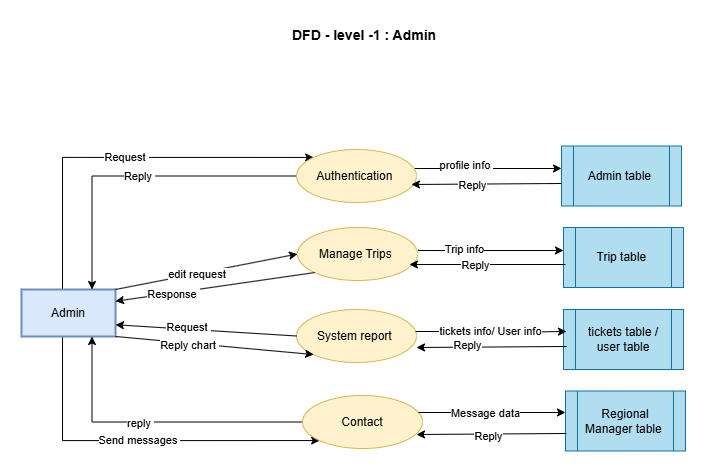

The diagram above was exported from draw.io. Its source (the exported page's mxGraphModel, read from the mxfile embedded in the PNG):
<mxGraphModel dx="1434" dy="818" grid="0" gridSize="10" guides="1" tooltips="1" connect="1" arrows="1" fold="1" page="1" pageScale="1" pageWidth="850" pageHeight="1100" background="#ffffff" math="0" shadow="0">
  <root>
    <mxCell id="0" />
    <mxCell id="1" parent="0" />
    <mxCell id="DjPtfSksR76mCIoRT1Jd-7" style="edgeStyle=orthogonalEdgeStyle;rounded=0;orthogonalLoop=1;jettySize=auto;html=1;entryX=0;entryY=0;entryDx=0;entryDy=0;" edge="1" parent="1" source="DjPtfSksR76mCIoRT1Jd-1" target="DjPtfSksR76mCIoRT1Jd-2">
      <mxGeometry relative="1" as="geometry">
        <Array as="points">
          <mxPoint x="130" y="255" />
        </Array>
      </mxGeometry>
    </mxCell>
    <mxCell id="DjPtfSksR76mCIoRT1Jd-42" value="Request&amp;nbsp;" style="edgeLabel;html=1;align=center;verticalAlign=middle;resizable=0;points=[];" vertex="1" connectable="0" parent="DjPtfSksR76mCIoRT1Jd-7">
      <mxGeometry x="0.0233" relative="1" as="geometry">
        <mxPoint as="offset" />
      </mxGeometry>
    </mxCell>
    <mxCell id="DjPtfSksR76mCIoRT1Jd-9" value="Send messages&amp;nbsp;" style="edgeStyle=orthogonalEdgeStyle;rounded=0;orthogonalLoop=1;jettySize=auto;html=1;entryX=0;entryY=1;entryDx=0;entryDy=0;" edge="1" parent="1" source="DjPtfSksR76mCIoRT1Jd-1" target="DjPtfSksR76mCIoRT1Jd-6">
      <mxGeometry relative="1" as="geometry">
        <Array as="points">
          <mxPoint x="130" y="538" />
        </Array>
      </mxGeometry>
    </mxCell>
    <mxCell id="DjPtfSksR76mCIoRT1Jd-1" value="Admin" style="rounded=0;whiteSpace=wrap;html=1;fillColor=#dae8fc;strokeColor=#6c8ebf;strokeWidth=2;" vertex="1" parent="1">
      <mxGeometry x="89" y="387" width="94" height="47" as="geometry" />
    </mxCell>
    <mxCell id="DjPtfSksR76mCIoRT1Jd-8" style="edgeStyle=orthogonalEdgeStyle;rounded=0;orthogonalLoop=1;jettySize=auto;html=1;entryX=0.75;entryY=0;entryDx=0;entryDy=0;" edge="1" parent="1" source="DjPtfSksR76mCIoRT1Jd-2" target="DjPtfSksR76mCIoRT1Jd-1">
      <mxGeometry relative="1" as="geometry" />
    </mxCell>
    <mxCell id="DjPtfSksR76mCIoRT1Jd-43" value="Reply&amp;nbsp;" style="edgeLabel;html=1;align=center;verticalAlign=middle;resizable=0;points=[];" vertex="1" connectable="0" parent="DjPtfSksR76mCIoRT1Jd-8">
      <mxGeometry x="-0.0063" relative="1" as="geometry">
        <mxPoint as="offset" />
      </mxGeometry>
    </mxCell>
    <mxCell id="DjPtfSksR76mCIoRT1Jd-21" style="edgeStyle=orthogonalEdgeStyle;rounded=0;orthogonalLoop=1;jettySize=auto;html=1;" edge="1" parent="1" source="DjPtfSksR76mCIoRT1Jd-2" target="DjPtfSksR76mCIoRT1Jd-17">
      <mxGeometry relative="1" as="geometry">
        <Array as="points">
          <mxPoint x="548" y="266" />
          <mxPoint x="548" y="266" />
        </Array>
      </mxGeometry>
    </mxCell>
    <mxCell id="DjPtfSksR76mCIoRT1Jd-33" value="profile info&amp;nbsp;" style="edgeLabel;html=1;align=center;verticalAlign=middle;resizable=0;points=[];" vertex="1" connectable="0" parent="DjPtfSksR76mCIoRT1Jd-21">
      <mxGeometry x="-0.2885" y="4" relative="1" as="geometry">
        <mxPoint as="offset" />
      </mxGeometry>
    </mxCell>
    <mxCell id="DjPtfSksR76mCIoRT1Jd-2" value="Authentication&amp;nbsp;" style="ellipse;whiteSpace=wrap;html=1;fillColor=#fff2cc;strokeColor=#d6b656;" vertex="1" parent="1">
      <mxGeometry x="364" y="247" width="120" height="53" as="geometry" />
    </mxCell>
    <mxCell id="DjPtfSksR76mCIoRT1Jd-4" value="M&lt;span style=&quot;color: rgba(0, 0, 0, 0); font-family: monospace; font-size: 0px; text-align: start; text-wrap-mode: nowrap;&quot;&gt;%3CmxGraphModel%3E%3Croot%3E%3CmxCell%20id%3D%220%22%2F%3E%3CmxCell%20id%3D%221%22%20parent%3D%220%22%2F%3E%3CmxCell%20id%3D%222%22%20value%3D%22Authentication%26amp%3Bnbsp%3B%22%20style%3D%22ellipse%3BwhiteSpace%3Dwrap%3Bhtml%3D1%3B%22%20vertex%3D%221%22%20parent%3D%221%22%3E%3CmxGeometry%20x%3D%22364%22%20y%3D%22247%22%20width%3D%22120%22%20height%3D%2253%22%20as%3D%22geometry%22%2F%3E%3C%2FmxCell%3E%3C%2Froot%3E%3C%2FmxGraphModel%3E&lt;/span&gt;anage Trips&amp;nbsp;" style="ellipse;whiteSpace=wrap;html=1;fillColor=#fff2cc;strokeColor=#d6b656;" vertex="1" parent="1">
      <mxGeometry x="365" y="325" width="120" height="53" as="geometry" />
    </mxCell>
    <mxCell id="DjPtfSksR76mCIoRT1Jd-5" value="System report&amp;nbsp;" style="ellipse;whiteSpace=wrap;html=1;fillColor=#fff2cc;strokeColor=#d6b656;" vertex="1" parent="1">
      <mxGeometry x="364" y="407" width="120" height="53" as="geometry" />
    </mxCell>
    <mxCell id="DjPtfSksR76mCIoRT1Jd-10" style="edgeStyle=orthogonalEdgeStyle;rounded=0;orthogonalLoop=1;jettySize=auto;html=1;entryX=0.75;entryY=1;entryDx=0;entryDy=0;" edge="1" parent="1" source="DjPtfSksR76mCIoRT1Jd-6" target="DjPtfSksR76mCIoRT1Jd-1">
      <mxGeometry relative="1" as="geometry" />
    </mxCell>
    <mxCell id="DjPtfSksR76mCIoRT1Jd-44" value="reply&amp;nbsp;" style="edgeLabel;html=1;align=center;verticalAlign=middle;resizable=0;points=[];" vertex="1" connectable="0" parent="DjPtfSksR76mCIoRT1Jd-10">
      <mxGeometry x="0.1014" y="1" relative="1" as="geometry">
        <mxPoint as="offset" />
      </mxGeometry>
    </mxCell>
    <mxCell id="DjPtfSksR76mCIoRT1Jd-6" value="Contact" style="ellipse;whiteSpace=wrap;html=1;fillColor=#fff2cc;strokeColor=#d6b656;" vertex="1" parent="1">
      <mxGeometry x="370" y="493" width="120" height="53" as="geometry" />
    </mxCell>
    <mxCell id="DjPtfSksR76mCIoRT1Jd-13" value="" style="endArrow=classic;html=1;rounded=0;exitX=1;exitY=0;exitDx=0;exitDy=0;entryX=0;entryY=0.5;entryDx=0;entryDy=0;" edge="1" parent="1" source="DjPtfSksR76mCIoRT1Jd-1" target="DjPtfSksR76mCIoRT1Jd-4">
      <mxGeometry width="50" height="50" relative="1" as="geometry">
        <mxPoint x="399" y="312" as="sourcePoint" />
        <mxPoint x="449" y="262" as="targetPoint" />
      </mxGeometry>
    </mxCell>
    <mxCell id="DjPtfSksR76mCIoRT1Jd-47" value="edit request&amp;nbsp;" style="edgeLabel;html=1;align=center;verticalAlign=middle;resizable=0;points=[];" vertex="1" connectable="0" parent="DjPtfSksR76mCIoRT1Jd-13">
      <mxGeometry x="-0.0904" y="-1" relative="1" as="geometry">
        <mxPoint as="offset" />
      </mxGeometry>
    </mxCell>
    <mxCell id="DjPtfSksR76mCIoRT1Jd-14" value="" style="endArrow=classic;html=1;rounded=0;exitX=1;exitY=1;exitDx=0;exitDy=0;entryX=0;entryY=1;entryDx=0;entryDy=0;" edge="1" parent="1" source="DjPtfSksR76mCIoRT1Jd-1" target="DjPtfSksR76mCIoRT1Jd-5">
      <mxGeometry width="50" height="50" relative="1" as="geometry">
        <mxPoint x="193" y="397" as="sourcePoint" />
        <mxPoint x="375" y="362" as="targetPoint" />
      </mxGeometry>
    </mxCell>
    <mxCell id="DjPtfSksR76mCIoRT1Jd-46" value="Reply chart&amp;nbsp;" style="edgeLabel;html=1;align=center;verticalAlign=middle;resizable=0;points=[];" vertex="1" connectable="0" parent="DjPtfSksR76mCIoRT1Jd-14">
      <mxGeometry x="-0.2511" y="-2" relative="1" as="geometry">
        <mxPoint x="-1" as="offset" />
      </mxGeometry>
    </mxCell>
    <mxCell id="DjPtfSksR76mCIoRT1Jd-15" value="" style="endArrow=classic;html=1;rounded=0;exitX=0;exitY=0.5;exitDx=0;exitDy=0;entryX=1;entryY=0.75;entryDx=0;entryDy=0;" edge="1" parent="1" source="DjPtfSksR76mCIoRT1Jd-5" target="DjPtfSksR76mCIoRT1Jd-1">
      <mxGeometry width="50" height="50" relative="1" as="geometry">
        <mxPoint x="203" y="407" as="sourcePoint" />
        <mxPoint x="385" y="372" as="targetPoint" />
      </mxGeometry>
    </mxCell>
    <mxCell id="DjPtfSksR76mCIoRT1Jd-45" value="Request&amp;nbsp;" style="edgeLabel;html=1;align=center;verticalAlign=middle;resizable=0;points=[];" vertex="1" connectable="0" parent="DjPtfSksR76mCIoRT1Jd-15">
      <mxGeometry x="0.2056" y="-2" relative="1" as="geometry">
        <mxPoint as="offset" />
      </mxGeometry>
    </mxCell>
    <mxCell id="DjPtfSksR76mCIoRT1Jd-16" value="" style="endArrow=classic;html=1;rounded=0;entryX=1;entryY=0.25;entryDx=0;entryDy=0;exitX=0;exitY=1;exitDx=0;exitDy=0;" edge="1" parent="1" source="DjPtfSksR76mCIoRT1Jd-4" target="DjPtfSksR76mCIoRT1Jd-1">
      <mxGeometry width="50" height="50" relative="1" as="geometry">
        <mxPoint x="399" y="312" as="sourcePoint" />
        <mxPoint x="449" y="262" as="targetPoint" />
      </mxGeometry>
    </mxCell>
    <mxCell id="DjPtfSksR76mCIoRT1Jd-48" value="Response&amp;nbsp;" style="edgeLabel;html=1;align=center;verticalAlign=middle;resizable=0;points=[];" vertex="1" connectable="0" parent="DjPtfSksR76mCIoRT1Jd-16">
      <mxGeometry x="0.4184" y="1" relative="1" as="geometry">
        <mxPoint as="offset" />
      </mxGeometry>
    </mxCell>
    <mxCell id="DjPtfSksR76mCIoRT1Jd-17" value="Adm&lt;span style=&quot;color: rgba(0, 0, 0, 0); font-family: monospace; font-size: 0px; text-align: start; text-wrap-mode: nowrap;&quot;&gt;%3CmxGraphModel%3E%3Croot%3E%3CmxCell%20id%3D%220%22%2F%3E%3CmxCell%20id%3D%221%22%20parent%3D%220%22%2F%3E%3CmxCell%20id%3D%222%22%20value%3D%22%22%20style%3D%22endArrow%3Dclassic%3Bhtml%3D1%3Brounded%3D0%3BexitX%3D1%3BexitY%3D0%3BexitDx%3D0%3BexitDy%3D0%3BentryX%3D0%3BentryY%3D0.5%3BentryDx%3D0%3BentryDy%3D0%3B%22%20edge%3D%221%22%20parent%3D%221%22%3E%3CmxGeometry%20width%3D%2250%22%20height%3D%2250%22%20relative%3D%221%22%20as%3D%22geometry%22%3E%3CmxPoint%20x%3D%22183%22%20y%3D%22387%22%20as%3D%22sourcePoint%22%2F%3E%3CmxPoint%20x%3D%22365%22%20y%3D%22352%22%20as%3D%22targetPoint%22%2F%3E%3C%2FmxGeometry%3E%3C%2FmxCell%3E%3C%2Froot%3E%3C%2FmxGraphModel%3E&lt;/span&gt;&lt;span style=&quot;color: rgba(0, 0, 0, 0); font-family: monospace; font-size: 0px; text-align: start; text-wrap-mode: nowrap;&quot;&gt;%3CmxGraphModel%3E%3Croot%3E%3CmxCell%20id%3D%220%22%2F%3E%3CmxCell%20id%3D%221%22%20parent%3D%220%22%2F%3E%3CmxCell%20id%3D%222%22%20value%3D%22%22%20style%3D%22endArrow%3Dclassic%3Bhtml%3D1%3Brounded%3D0%3BexitX%3D1%3BexitY%3D0%3BexitDx%3D0%3BexitDy%3D0%3BentryX%3D0%3BentryY%3D0.5%3BentryDx%3D0%3BentryDy%3D0%3B%22%20edge%3D%221%22%20parent%3D%221%22%3E%3CmxGeometry%20width%3D%2250%22%20height%3D%2250%22%20relative%3D%221%22%20as%3D%22geometry%22%3E%3CmxPoint%20x%3D%22183%22%20y%3D%22387%22%20as%3D%22sourcePoint%22%2F%3E%3CmxPoint%20x%3D%22365%22%20y%3D%22352%22%20as%3D%22targetPoint%22%2F%3E%3C%2FmxGeometry%3E%3C%2FmxCell%3E%3C%2Froot%3E%3C%2FmxGraphModel%3E&lt;/span&gt;in ta&lt;span style=&quot;color: rgba(0, 0, 0, 0); font-family: monospace; font-size: 0px; text-align: start; text-wrap-mode: nowrap;&quot;&gt;%3CmxGraphModel%3E%3Croot%3E%3CmxCell%20id%3D%220%22%2F%3E%3CmxCell%20id%3D%221%22%20parent%3D%220%22%2F%3E%3CmxCell%20id%3D%222%22%20value%3D%22%22%20style%3D%22endArrow%3Dclassic%3Bhtml%3D1%3Brounded%3D0%3BexitX%3D1%3BexitY%3D0%3BexitDx%3D0%3BexitDy%3D0%3BentryX%3D0%3BentryY%3D0.5%3BentryDx%3D0%3BentryDy%3D0%3B%22%20edge%3D%221%22%20parent%3D%221%22%3E%3CmxGeometry%20width%3D%2250%22%20height%3D%2250%22%20relative%3D%221%22%20as%3D%22geometry%22%3E%3CmxPoint%20x%3D%22183%22%20y%3D%22387%22%20as%3D%22sourcePoint%22%2F%3E%3CmxPoint%20x%3D%22365%22%20y%3D%22352%22%20as%3D%22targetPoint%22%2F%3E%3C%2FmxGeometry%3E%3C%2FmxCell%3E%3C%2Froot%3E%3C%2FmxGraphModel%3E&lt;/span&gt;ble&amp;nbsp;" style="shape=process;whiteSpace=wrap;html=1;backgroundOutline=1;fillColor=#b1ddf0;strokeColor=#10739e;" vertex="1" parent="1">
      <mxGeometry x="629" y="243.5" width="120" height="60" as="geometry" />
    </mxCell>
    <mxCell id="DjPtfSksR76mCIoRT1Jd-18" value="Trip table&amp;nbsp;" style="shape=process;whiteSpace=wrap;html=1;backgroundOutline=1;fillColor=#b1ddf0;strokeColor=#10739e;" vertex="1" parent="1">
      <mxGeometry x="631" y="325" width="120" height="60" as="geometry" />
    </mxCell>
    <mxCell id="DjPtfSksR76mCIoRT1Jd-19" value="tickets table / user table" style="shape=process;whiteSpace=wrap;html=1;backgroundOutline=1;fillColor=#b1ddf0;strokeColor=#10739e;" vertex="1" parent="1">
      <mxGeometry x="631" y="407" width="120" height="60" as="geometry" />
    </mxCell>
    <mxCell id="DjPtfSksR76mCIoRT1Jd-20" value="Regional Manager table&amp;nbsp;" style="shape=process;whiteSpace=wrap;html=1;backgroundOutline=1;fillColor=#b1ddf0;strokeColor=#10739e;" vertex="1" parent="1">
      <mxGeometry x="633" y="488.5" width="120" height="60" as="geometry" />
    </mxCell>
    <mxCell id="DjPtfSksR76mCIoRT1Jd-24" value="" style="endArrow=classic;html=1;rounded=0;exitX=0;exitY=0.625;exitDx=0;exitDy=0;exitPerimeter=0;entryX=0.958;entryY=0.66;entryDx=0;entryDy=0;entryPerimeter=0;" edge="1" parent="1" source="DjPtfSksR76mCIoRT1Jd-17" target="DjPtfSksR76mCIoRT1Jd-2">
      <mxGeometry width="50" height="50" relative="1" as="geometry">
        <mxPoint x="399" y="312" as="sourcePoint" />
        <mxPoint x="449" y="262" as="targetPoint" />
      </mxGeometry>
    </mxCell>
    <mxCell id="DjPtfSksR76mCIoRT1Jd-34" value="Reply" style="edgeLabel;html=1;align=center;verticalAlign=middle;resizable=0;points=[];" vertex="1" connectable="0" parent="DjPtfSksR76mCIoRT1Jd-24">
      <mxGeometry x="0.1998" y="1" relative="1" as="geometry">
        <mxPoint as="offset" />
      </mxGeometry>
    </mxCell>
    <mxCell id="DjPtfSksR76mCIoRT1Jd-27" style="edgeStyle=orthogonalEdgeStyle;rounded=0;orthogonalLoop=1;jettySize=auto;html=1;" edge="1" parent="1" target="DjPtfSksR76mCIoRT1Jd-18">
      <mxGeometry relative="1" as="geometry">
        <mxPoint x="486" y="347" as="sourcePoint" />
        <mxPoint x="633" y="347" as="targetPoint" />
        <Array as="points">
          <mxPoint x="486" y="348" />
        </Array>
      </mxGeometry>
    </mxCell>
    <mxCell id="DjPtfSksR76mCIoRT1Jd-38" value="Trip info" style="edgeLabel;html=1;align=center;verticalAlign=middle;resizable=0;points=[];" vertex="1" connectable="0" parent="DjPtfSksR76mCIoRT1Jd-27">
      <mxGeometry x="-0.3699" y="2" relative="1" as="geometry">
        <mxPoint as="offset" />
      </mxGeometry>
    </mxCell>
    <mxCell id="DjPtfSksR76mCIoRT1Jd-28" value="" style="endArrow=classic;html=1;rounded=0;entryX=0.933;entryY=0.698;entryDx=0;entryDy=0;entryPerimeter=0;" edge="1" parent="1" target="DjPtfSksR76mCIoRT1Jd-4">
      <mxGeometry width="50" height="50" relative="1" as="geometry">
        <mxPoint x="633" y="362" as="sourcePoint" />
        <mxPoint x="483" y="363" as="targetPoint" />
      </mxGeometry>
    </mxCell>
    <mxCell id="DjPtfSksR76mCIoRT1Jd-35" value="Reply" style="edgeLabel;html=1;align=center;verticalAlign=middle;resizable=0;points=[];" vertex="1" connectable="0" parent="DjPtfSksR76mCIoRT1Jd-28">
      <mxGeometry x="0.1535" y="1" relative="1" as="geometry">
        <mxPoint as="offset" />
      </mxGeometry>
    </mxCell>
    <mxCell id="DjPtfSksR76mCIoRT1Jd-29" style="edgeStyle=orthogonalEdgeStyle;rounded=0;orthogonalLoop=1;jettySize=auto;html=1;" edge="1" parent="1" source="DjPtfSksR76mCIoRT1Jd-5">
      <mxGeometry relative="1" as="geometry">
        <mxPoint x="487" y="429" as="sourcePoint" />
        <mxPoint x="634" y="429" as="targetPoint" />
        <Array as="points">
          <mxPoint x="566" y="429" />
          <mxPoint x="566" y="430" />
        </Array>
      </mxGeometry>
    </mxCell>
    <mxCell id="DjPtfSksR76mCIoRT1Jd-39" value="tickets info/ User info" style="edgeLabel;html=1;align=center;verticalAlign=middle;resizable=0;points=[];" vertex="1" connectable="0" parent="DjPtfSksR76mCIoRT1Jd-29">
      <mxGeometry x="-0.0272" y="1" relative="1" as="geometry">
        <mxPoint as="offset" />
      </mxGeometry>
    </mxCell>
    <mxCell id="DjPtfSksR76mCIoRT1Jd-30" value="" style="endArrow=classic;html=1;rounded=0;exitX=0;exitY=0.625;exitDx=0;exitDy=0;exitPerimeter=0;entryX=0.958;entryY=0.66;entryDx=0;entryDy=0;entryPerimeter=0;" edge="1" parent="1">
      <mxGeometry width="50" height="50" relative="1" as="geometry">
        <mxPoint x="634" y="444" as="sourcePoint" />
        <mxPoint x="484" y="445" as="targetPoint" />
      </mxGeometry>
    </mxCell>
    <mxCell id="DjPtfSksR76mCIoRT1Jd-36" value="Reply" style="edgeLabel;html=1;align=center;verticalAlign=middle;resizable=0;points=[];" vertex="1" connectable="0" parent="DjPtfSksR76mCIoRT1Jd-30">
      <mxGeometry x="0.3199" y="-2" relative="1" as="geometry">
        <mxPoint as="offset" />
      </mxGeometry>
    </mxCell>
    <mxCell id="DjPtfSksR76mCIoRT1Jd-31" style="edgeStyle=orthogonalEdgeStyle;rounded=0;orthogonalLoop=1;jettySize=auto;html=1;" edge="1" parent="1">
      <mxGeometry relative="1" as="geometry">
        <mxPoint x="486" y="510" as="sourcePoint" />
        <mxPoint x="633" y="510" as="targetPoint" />
        <Array as="points">
          <mxPoint x="552" y="510" />
          <mxPoint x="552" y="510" />
        </Array>
      </mxGeometry>
    </mxCell>
    <mxCell id="DjPtfSksR76mCIoRT1Jd-41" value="Message data" style="edgeLabel;html=1;align=center;verticalAlign=middle;resizable=0;points=[];" vertex="1" connectable="0" parent="DjPtfSksR76mCIoRT1Jd-31">
      <mxGeometry x="-0.102" relative="1" as="geometry">
        <mxPoint as="offset" />
      </mxGeometry>
    </mxCell>
    <mxCell id="DjPtfSksR76mCIoRT1Jd-32" value="" style="endArrow=classic;html=1;rounded=0;exitX=0;exitY=0.625;exitDx=0;exitDy=0;exitPerimeter=0;entryX=0.958;entryY=0.66;entryDx=0;entryDy=0;entryPerimeter=0;" edge="1" parent="1">
      <mxGeometry width="50" height="50" relative="1" as="geometry">
        <mxPoint x="634" y="531" as="sourcePoint" />
        <mxPoint x="484" y="532" as="targetPoint" />
      </mxGeometry>
    </mxCell>
    <mxCell id="DjPtfSksR76mCIoRT1Jd-37" value="Reply" style="edgeLabel;html=1;align=center;verticalAlign=middle;resizable=0;points=[];" vertex="1" connectable="0" parent="DjPtfSksR76mCIoRT1Jd-32">
      <mxGeometry x="0.0536" y="2" relative="1" as="geometry">
        <mxPoint as="offset" />
      </mxGeometry>
    </mxCell>
    <mxCell id="DjPtfSksR76mCIoRT1Jd-52" value="&lt;b&gt;&lt;font style=&quot;font-size: 14px;&quot;&gt;DFD - level -1 : Admin&amp;nbsp;&lt;/font&gt;&lt;/b&gt;" style="text;html=1;align=center;verticalAlign=middle;whiteSpace=wrap;rounded=0;" vertex="1" parent="1">
      <mxGeometry x="345" y="118" width="178" height="30" as="geometry" />
    </mxCell>
  </root>
</mxGraphModel>